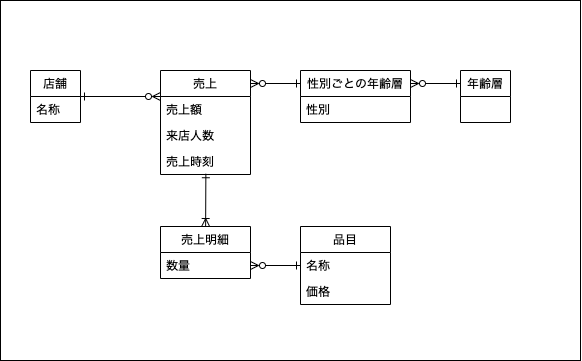

The diagram above was exported from draw.io. Its source (the exported page's mxGraphModel, read from the mxfile embedded in the PNG):
<mxGraphModel dx="701" dy="674" grid="1" gridSize="10" guides="1" tooltips="1" connect="1" arrows="1" fold="1" page="1" pageScale="1" pageWidth="850" pageHeight="1100" math="0" shadow="0">
  <root>
    <mxCell id="0" />
    <mxCell id="1" parent="0" />
    <mxCell id="34" value="" style="rounded=0;whiteSpace=wrap;html=1;" parent="1" vertex="1">
      <mxGeometry x="240" y="70" width="580" height="360" as="geometry" />
    </mxCell>
    <mxCell id="130" style="edgeStyle=none;html=1;exitX=1;exitY=0.125;exitDx=0;exitDy=0;entryX=0;entryY=0.25;entryDx=0;entryDy=0;exitPerimeter=0;startArrow=ERzeroToMany;startFill=0;endArrow=ERone;endFill=0;" edge="1" parent="1" source="38" target="126">
      <mxGeometry relative="1" as="geometry" />
    </mxCell>
    <mxCell id="38" value="売上" style="swimlane;fontStyle=0;childLayout=stackLayout;horizontal=1;startSize=26;fillColor=none;horizontalStack=0;resizeParent=1;resizeParentMax=0;resizeLast=0;collapsible=0;marginBottom=0;swimlaneLine=1;strokeColor=default;connectable=1;allowArrows=1;" parent="1" vertex="1">
      <mxGeometry x="400" y="140" width="90" height="104" as="geometry">
        <mxRectangle x="390" y="120" width="80" height="26" as="alternateBounds" />
      </mxGeometry>
    </mxCell>
    <mxCell id="46" value="売上額" style="text;strokeColor=none;fillColor=none;align=left;verticalAlign=top;spacingLeft=4;spacingRight=4;overflow=hidden;rotatable=0;points=[[0,0.5],[1,0.5]];portConstraint=eastwest;" parent="38" vertex="1">
      <mxGeometry y="26" width="90" height="26" as="geometry" />
    </mxCell>
    <mxCell id="94" value="来店人数" style="text;strokeColor=none;fillColor=none;align=left;verticalAlign=top;spacingLeft=4;spacingRight=4;overflow=hidden;rotatable=0;points=[[0,0.5],[1,0.5]];portConstraint=eastwest;" parent="38" vertex="1">
      <mxGeometry y="52" width="90" height="26" as="geometry" />
    </mxCell>
    <mxCell id="97" value="売上時刻" style="text;strokeColor=none;fillColor=none;align=left;verticalAlign=top;spacingLeft=4;spacingRight=4;overflow=hidden;rotatable=0;points=[[0,0.5],[1,0.5]];portConstraint=eastwest;" parent="38" vertex="1">
      <mxGeometry y="78" width="90" height="26" as="geometry" />
    </mxCell>
    <mxCell id="66" style="edgeStyle=none;html=1;entryX=0;entryY=0.25;entryDx=0;entryDy=0;startArrow=ERone;startFill=0;endArrow=ERzeroToMany;endFill=0;exitX=1;exitY=0.5;exitDx=0;exitDy=0;" parent="1" source="64" target="38" edge="1">
      <mxGeometry relative="1" as="geometry">
        <mxPoint x="320" y="160" as="sourcePoint" />
      </mxGeometry>
    </mxCell>
    <mxCell id="64" value="店舗" style="swimlane;fontStyle=0;childLayout=stackLayout;horizontal=1;startSize=26;fillColor=none;horizontalStack=0;resizeParent=1;resizeParentMax=0;resizeLast=0;collapsible=0;marginBottom=0;swimlaneLine=1;strokeColor=default;connectable=1;allowArrows=1;" parent="1" vertex="1">
      <mxGeometry x="270" y="140" width="50" height="52" as="geometry">
        <mxRectangle x="390" y="120" width="80" height="26" as="alternateBounds" />
      </mxGeometry>
    </mxCell>
    <mxCell id="65" value="名称" style="text;strokeColor=none;fillColor=none;align=left;verticalAlign=top;spacingLeft=4;spacingRight=4;overflow=hidden;rotatable=0;points=[[0,0.5],[1,0.5]];portConstraint=eastwest;" parent="64" vertex="1">
      <mxGeometry y="26" width="50" height="26" as="geometry" />
    </mxCell>
    <mxCell id="92" value="" style="edgeStyle=none;html=1;endArrow=ERone;endFill=0;startArrow=ERoneToMany;startFill=0;entryX=0.504;entryY=0.971;entryDx=0;entryDy=0;entryPerimeter=0;" parent="1" source="88" target="97" edge="1">
      <mxGeometry relative="1" as="geometry">
        <mxPoint x="445" y="250" as="targetPoint" />
      </mxGeometry>
    </mxCell>
    <mxCell id="88" value="売上明細" style="swimlane;fontStyle=0;childLayout=stackLayout;horizontal=1;startSize=26;fillColor=none;horizontalStack=0;resizeParent=1;resizeParentMax=0;resizeLast=0;collapsible=0;marginBottom=0;swimlaneLine=1;strokeColor=default;connectable=1;allowArrows=1;" parent="1" vertex="1">
      <mxGeometry x="400" y="296" width="90" height="52" as="geometry">
        <mxRectangle x="390" y="120" width="80" height="26" as="alternateBounds" />
      </mxGeometry>
    </mxCell>
    <mxCell id="89" value="数量" style="text;strokeColor=none;fillColor=none;align=left;verticalAlign=top;spacingLeft=4;spacingRight=4;overflow=hidden;rotatable=0;points=[[0,0.5],[1,0.5]];portConstraint=eastwest;" parent="88" vertex="1">
      <mxGeometry y="26" width="90" height="26" as="geometry" />
    </mxCell>
    <mxCell id="90" value="品目" style="swimlane;fontStyle=0;childLayout=stackLayout;horizontal=1;startSize=26;fillColor=none;horizontalStack=0;resizeParent=1;resizeParentMax=0;resizeLast=0;collapsible=0;marginBottom=0;swimlaneLine=1;strokeColor=default;connectable=1;allowArrows=1;" parent="1" vertex="1">
      <mxGeometry x="540" y="296" width="90" height="78" as="geometry">
        <mxRectangle x="390" y="120" width="80" height="26" as="alternateBounds" />
      </mxGeometry>
    </mxCell>
    <mxCell id="91" value="名称" style="text;strokeColor=none;fillColor=none;align=left;verticalAlign=top;spacingLeft=4;spacingRight=4;overflow=hidden;rotatable=0;points=[[0,0.5],[1,0.5]];portConstraint=eastwest;" parent="90" vertex="1">
      <mxGeometry y="26" width="90" height="26" as="geometry" />
    </mxCell>
    <mxCell id="95" value="価格" style="text;strokeColor=none;fillColor=none;align=left;verticalAlign=top;spacingLeft=4;spacingRight=4;overflow=hidden;rotatable=0;points=[[0,0.5],[1,0.5]];portConstraint=eastwest;" parent="90" vertex="1">
      <mxGeometry y="52" width="90" height="26" as="geometry" />
    </mxCell>
    <mxCell id="93" style="edgeStyle=none;html=1;startArrow=ERzeroToMany;startFill=0;endArrow=ERone;endFill=0;" parent="1" source="89" target="91" edge="1">
      <mxGeometry relative="1" as="geometry" />
    </mxCell>
    <mxCell id="131" style="edgeStyle=none;html=1;exitX=1;exitY=0.25;exitDx=0;exitDy=0;entryX=0;entryY=0.25;entryDx=0;entryDy=0;startArrow=ERzeroToMany;startFill=0;endArrow=ERone;endFill=0;" edge="1" parent="1" source="126" target="128">
      <mxGeometry relative="1" as="geometry" />
    </mxCell>
    <mxCell id="126" value="性別ごとの年齢層" style="swimlane;fontStyle=0;childLayout=stackLayout;horizontal=1;startSize=26;fillColor=none;horizontalStack=0;resizeParent=1;resizeParentMax=0;resizeLast=0;collapsible=0;marginBottom=0;swimlaneLine=1;strokeColor=default;connectable=1;allowArrows=1;" vertex="1" parent="1">
      <mxGeometry x="540" y="140" width="110" height="52" as="geometry">
        <mxRectangle x="390" y="120" width="80" height="26" as="alternateBounds" />
      </mxGeometry>
    </mxCell>
    <mxCell id="127" value="性別" style="text;strokeColor=none;fillColor=none;align=left;verticalAlign=top;spacingLeft=4;spacingRight=4;overflow=hidden;rotatable=0;points=[[0,0.5],[1,0.5]];portConstraint=eastwest;" vertex="1" parent="126">
      <mxGeometry y="26" width="110" height="26" as="geometry" />
    </mxCell>
    <mxCell id="128" value="年齢層" style="swimlane;fontStyle=0;childLayout=stackLayout;horizontal=1;startSize=26;fillColor=none;horizontalStack=0;resizeParent=1;resizeParentMax=0;resizeLast=0;collapsible=0;marginBottom=0;swimlaneLine=1;strokeColor=default;connectable=1;allowArrows=1;" vertex="1" parent="1">
      <mxGeometry x="700" y="140" width="50" height="52" as="geometry">
        <mxRectangle x="390" y="120" width="80" height="26" as="alternateBounds" />
      </mxGeometry>
    </mxCell>
  </root>
</mxGraphModel>